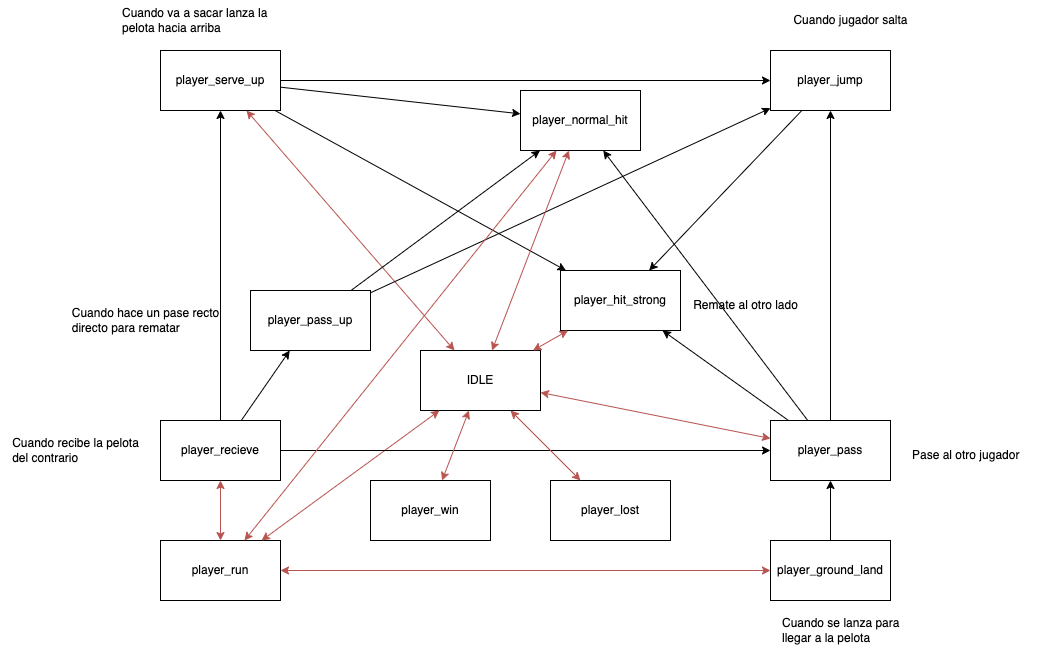

The diagram above was exported from draw.io. Its source (the exported page's mxGraphModel, read from the mxfile embedded in the PNG):
<mxGraphModel dx="954" dy="559" grid="1" gridSize="10" guides="1" tooltips="1" connect="1" arrows="1" fold="1" page="1" pageScale="1" pageWidth="827" pageHeight="1169" math="0" shadow="0">
  <root>
    <mxCell id="0" />
    <mxCell id="1" parent="0" />
    <mxCell id="Kc8hdxKVeheJrrnJ-u6g-1" value="IDLE" style="rounded=0;whiteSpace=wrap;html=1;" parent="1" vertex="1">
      <mxGeometry x="450" y="730" width="120" height="60" as="geometry" />
    </mxCell>
    <mxCell id="Kc8hdxKVeheJrrnJ-u6g-2" value="player_serve_up" style="rounded=0;whiteSpace=wrap;html=1;" parent="1" vertex="1">
      <mxGeometry x="190" y="430" width="120" height="60" as="geometry" />
    </mxCell>
    <mxCell id="Kc8hdxKVeheJrrnJ-u6g-4" value="player_recieve" style="rounded=0;whiteSpace=wrap;html=1;" parent="1" vertex="1">
      <mxGeometry x="190" y="800" width="120" height="60" as="geometry" />
    </mxCell>
    <mxCell id="Kc8hdxKVeheJrrnJ-u6g-5" value="player_jump" style="rounded=0;whiteSpace=wrap;html=1;" parent="1" vertex="1">
      <mxGeometry x="800" y="430" width="120" height="60" as="geometry" />
    </mxCell>
    <mxCell id="Kc8hdxKVeheJrrnJ-u6g-9" value="" style="endArrow=classic;html=1;rounded=0;" parent="1" source="Kc8hdxKVeheJrrnJ-u6g-2" target="Kc8hdxKVeheJrrnJ-u6g-5" edge="1">
      <mxGeometry width="50" height="50" relative="1" as="geometry">
        <mxPoint x="440" y="800" as="sourcePoint" />
        <mxPoint x="490" y="750" as="targetPoint" />
      </mxGeometry>
    </mxCell>
    <mxCell id="Kc8hdxKVeheJrrnJ-u6g-10" value="player_run" style="rounded=0;whiteSpace=wrap;html=1;" parent="1" vertex="1">
      <mxGeometry x="190" y="920" width="120" height="60" as="geometry" />
    </mxCell>
    <mxCell id="Kc8hdxKVeheJrrnJ-u6g-13" value="player_hit_strong" style="rounded=0;whiteSpace=wrap;html=1;" parent="1" vertex="1">
      <mxGeometry x="590" y="650" width="120" height="60" as="geometry" />
    </mxCell>
    <mxCell id="Kc8hdxKVeheJrrnJ-u6g-14" value="" style="endArrow=classic;html=1;rounded=0;" parent="1" source="Kc8hdxKVeheJrrnJ-u6g-5" target="Kc8hdxKVeheJrrnJ-u6g-13" edge="1">
      <mxGeometry width="50" height="50" relative="1" as="geometry">
        <mxPoint x="520" y="730" as="sourcePoint" />
        <mxPoint x="570" y="680" as="targetPoint" />
      </mxGeometry>
    </mxCell>
    <mxCell id="Kc8hdxKVeheJrrnJ-u6g-15" value="" style="endArrow=classic;html=1;rounded=0;" parent="1" source="Kc8hdxKVeheJrrnJ-u6g-2" target="Kc8hdxKVeheJrrnJ-u6g-13" edge="1">
      <mxGeometry width="50" height="50" relative="1" as="geometry">
        <mxPoint x="700" y="650" as="sourcePoint" />
        <mxPoint x="700" y="540" as="targetPoint" />
      </mxGeometry>
    </mxCell>
    <mxCell id="Kc8hdxKVeheJrrnJ-u6g-16" value="" style="endArrow=classic;startArrow=classic;html=1;rounded=0;fillColor=#f8cecc;strokeColor=#b85450;" parent="1" source="Kc8hdxKVeheJrrnJ-u6g-1" target="Kc8hdxKVeheJrrnJ-u6g-2" edge="1">
      <mxGeometry width="50" height="50" relative="1" as="geometry">
        <mxPoint x="520" y="730" as="sourcePoint" />
        <mxPoint x="570" y="680" as="targetPoint" />
      </mxGeometry>
    </mxCell>
    <mxCell id="Kc8hdxKVeheJrrnJ-u6g-17" value="" style="endArrow=classic;startArrow=classic;html=1;rounded=0;fillColor=#f8cecc;strokeColor=#b85450;" parent="1" source="Kc8hdxKVeheJrrnJ-u6g-10" target="Kc8hdxKVeheJrrnJ-u6g-4" edge="1">
      <mxGeometry width="50" height="50" relative="1" as="geometry">
        <mxPoint x="520" y="780" as="sourcePoint" />
        <mxPoint x="570" y="730" as="targetPoint" />
      </mxGeometry>
    </mxCell>
    <mxCell id="Kc8hdxKVeheJrrnJ-u6g-18" value="" style="endArrow=classic;startArrow=classic;html=1;rounded=0;fillColor=#f8cecc;strokeColor=#b85450;" parent="1" source="Kc8hdxKVeheJrrnJ-u6g-10" target="Kc8hdxKVeheJrrnJ-u6g-19" edge="1">
      <mxGeometry width="50" height="50" relative="1" as="geometry">
        <mxPoint x="640" y="920" as="sourcePoint" />
        <mxPoint x="690" y="870" as="targetPoint" />
      </mxGeometry>
    </mxCell>
    <mxCell id="Kc8hdxKVeheJrrnJ-u6g-19" value="player_ground_land" style="rounded=0;whiteSpace=wrap;html=1;" parent="1" vertex="1">
      <mxGeometry x="800" y="920" width="120" height="60" as="geometry" />
    </mxCell>
    <mxCell id="Kc8hdxKVeheJrrnJ-u6g-23" value="player_pass" style="rounded=0;whiteSpace=wrap;html=1;" parent="1" vertex="1">
      <mxGeometry x="800" y="800" width="120" height="60" as="geometry" />
    </mxCell>
    <mxCell id="Kc8hdxKVeheJrrnJ-u6g-24" value="" style="endArrow=classic;html=1;rounded=0;" parent="1" source="Kc8hdxKVeheJrrnJ-u6g-4" target="Kc8hdxKVeheJrrnJ-u6g-2" edge="1">
      <mxGeometry width="50" height="50" relative="1" as="geometry">
        <mxPoint x="560" y="810" as="sourcePoint" />
        <mxPoint x="610" y="760" as="targetPoint" />
      </mxGeometry>
    </mxCell>
    <mxCell id="Kc8hdxKVeheJrrnJ-u6g-25" value="" style="endArrow=classic;html=1;rounded=0;" parent="1" source="Kc8hdxKVeheJrrnJ-u6g-19" target="Kc8hdxKVeheJrrnJ-u6g-23" edge="1">
      <mxGeometry width="50" height="50" relative="1" as="geometry">
        <mxPoint x="560" y="810" as="sourcePoint" />
        <mxPoint x="610" y="760" as="targetPoint" />
      </mxGeometry>
    </mxCell>
    <mxCell id="Kc8hdxKVeheJrrnJ-u6g-26" value="" style="endArrow=classic;html=1;rounded=0;" parent="1" source="Kc8hdxKVeheJrrnJ-u6g-23" target="Kc8hdxKVeheJrrnJ-u6g-13" edge="1">
      <mxGeometry width="50" height="50" relative="1" as="geometry">
        <mxPoint x="560" y="800" as="sourcePoint" />
        <mxPoint x="610" y="750" as="targetPoint" />
      </mxGeometry>
    </mxCell>
    <mxCell id="Kc8hdxKVeheJrrnJ-u6g-27" value="" style="endArrow=classic;html=1;rounded=0;" parent="1" source="Kc8hdxKVeheJrrnJ-u6g-23" target="Kc8hdxKVeheJrrnJ-u6g-5" edge="1">
      <mxGeometry width="50" height="50" relative="1" as="geometry">
        <mxPoint x="560" y="800" as="sourcePoint" />
        <mxPoint x="610" y="750" as="targetPoint" />
      </mxGeometry>
    </mxCell>
    <mxCell id="Kc8hdxKVeheJrrnJ-u6g-30" value="" style="endArrow=classic;startArrow=classic;html=1;rounded=0;fillColor=#f8cecc;strokeColor=#b85450;" parent="1" source="Kc8hdxKVeheJrrnJ-u6g-1" target="Kc8hdxKVeheJrrnJ-u6g-13" edge="1">
      <mxGeometry width="50" height="50" relative="1" as="geometry">
        <mxPoint x="560" y="730" as="sourcePoint" />
        <mxPoint x="610" y="680" as="targetPoint" />
      </mxGeometry>
    </mxCell>
    <mxCell id="Kc8hdxKVeheJrrnJ-u6g-31" value="" style="endArrow=classic;startArrow=classic;html=1;rounded=0;fillColor=#f8cecc;strokeColor=#b85450;" parent="1" source="Kc8hdxKVeheJrrnJ-u6g-23" target="Kc8hdxKVeheJrrnJ-u6g-1" edge="1">
      <mxGeometry width="50" height="50" relative="1" as="geometry">
        <mxPoint x="560" y="730" as="sourcePoint" />
        <mxPoint x="610" y="680" as="targetPoint" />
      </mxGeometry>
    </mxCell>
    <mxCell id="Kc8hdxKVeheJrrnJ-u6g-32" value="" style="endArrow=classic;startArrow=classic;html=1;rounded=0;fillColor=#f8cecc;strokeColor=#b85450;" parent="1" source="Kc8hdxKVeheJrrnJ-u6g-10" target="Kc8hdxKVeheJrrnJ-u6g-1" edge="1">
      <mxGeometry width="50" height="50" relative="1" as="geometry">
        <mxPoint x="560" y="730" as="sourcePoint" />
        <mxPoint x="610" y="680" as="targetPoint" />
      </mxGeometry>
    </mxCell>
    <mxCell id="Kc8hdxKVeheJrrnJ-u6g-34" value="" style="endArrow=classic;html=1;rounded=0;" parent="1" source="Kc8hdxKVeheJrrnJ-u6g-4" target="Kc8hdxKVeheJrrnJ-u6g-23" edge="1">
      <mxGeometry width="50" height="50" relative="1" as="geometry">
        <mxPoint x="560" y="720" as="sourcePoint" />
        <mxPoint x="610" y="670" as="targetPoint" />
      </mxGeometry>
    </mxCell>
    <mxCell id="Kc8hdxKVeheJrrnJ-u6g-35" value="player_pass_up" style="rounded=0;whiteSpace=wrap;html=1;" parent="1" vertex="1">
      <mxGeometry x="280" y="670" width="120" height="60" as="geometry" />
    </mxCell>
    <mxCell id="Kc8hdxKVeheJrrnJ-u6g-36" value="" style="endArrow=classic;html=1;rounded=0;" parent="1" source="Kc8hdxKVeheJrrnJ-u6g-4" target="Kc8hdxKVeheJrrnJ-u6g-35" edge="1">
      <mxGeometry width="50" height="50" relative="1" as="geometry">
        <mxPoint x="560" y="760" as="sourcePoint" />
        <mxPoint x="610" y="710" as="targetPoint" />
      </mxGeometry>
    </mxCell>
    <mxCell id="Kc8hdxKVeheJrrnJ-u6g-37" value="" style="endArrow=classic;html=1;rounded=0;" parent="1" source="Kc8hdxKVeheJrrnJ-u6g-35" target="Kc8hdxKVeheJrrnJ-u6g-5" edge="1">
      <mxGeometry width="50" height="50" relative="1" as="geometry">
        <mxPoint x="560" y="760" as="sourcePoint" />
        <mxPoint x="610" y="710" as="targetPoint" />
      </mxGeometry>
    </mxCell>
    <mxCell id="Kc8hdxKVeheJrrnJ-u6g-38" value="Cuando jugador salta" style="text;html=1;align=center;verticalAlign=middle;resizable=0;points=[];autosize=1;strokeColor=none;fillColor=none;" parent="1" vertex="1">
      <mxGeometry x="810" y="385" width="140" height="30" as="geometry" />
    </mxCell>
    <mxCell id="Kc8hdxKVeheJrrnJ-u6g-39" value="Cuando va a sacar lanza la&lt;br&gt;pelota hacia arriba" style="text;html=1;align=left;verticalAlign=middle;resizable=0;points=[];autosize=1;strokeColor=none;fillColor=none;" parent="1" vertex="1">
      <mxGeometry x="150" y="380" width="170" height="40" as="geometry" />
    </mxCell>
    <mxCell id="Kc8hdxKVeheJrrnJ-u6g-40" value="Cuando hace un pase recto&lt;br&gt;&lt;div style=&quot;text-align: left;&quot;&gt;&lt;span style=&quot;background-color: initial;&quot;&gt;directo para rematar&lt;/span&gt;&lt;/div&gt;" style="text;html=1;align=center;verticalAlign=middle;resizable=0;points=[];autosize=1;strokeColor=none;fillColor=none;" parent="1" vertex="1">
      <mxGeometry x="90" y="680" width="170" height="40" as="geometry" />
    </mxCell>
    <mxCell id="Kc8hdxKVeheJrrnJ-u6g-41" value="Cuando recibe la pelota&lt;br&gt;&lt;div style=&quot;text-align: left;&quot;&gt;&lt;span style=&quot;background-color: initial;&quot;&gt;del contrario&lt;/span&gt;&lt;/div&gt;" style="text;html=1;align=center;verticalAlign=middle;resizable=0;points=[];autosize=1;strokeColor=none;fillColor=none;" parent="1" vertex="1">
      <mxGeometry x="30" y="810" width="150" height="40" as="geometry" />
    </mxCell>
    <mxCell id="Kc8hdxKVeheJrrnJ-u6g-42" value="Cuando se lanza para &lt;br&gt;llegar a la pelota" style="text;html=1;align=left;verticalAlign=middle;resizable=0;points=[];autosize=1;strokeColor=none;fillColor=none;" parent="1" vertex="1">
      <mxGeometry x="810" y="990" width="140" height="40" as="geometry" />
    </mxCell>
    <mxCell id="Kc8hdxKVeheJrrnJ-u6g-43" value="Pase al otro jugador" style="text;html=1;align=left;verticalAlign=middle;resizable=0;points=[];autosize=1;strokeColor=none;fillColor=none;" parent="1" vertex="1">
      <mxGeometry x="940" y="820" width="130" height="30" as="geometry" />
    </mxCell>
    <mxCell id="Kc8hdxKVeheJrrnJ-u6g-44" value="Remate al otro lado" style="text;html=1;align=center;verticalAlign=middle;resizable=0;points=[];autosize=1;strokeColor=none;fillColor=none;" parent="1" vertex="1">
      <mxGeometry x="710" y="670" width="130" height="30" as="geometry" />
    </mxCell>
    <mxCell id="Kc8hdxKVeheJrrnJ-u6g-45" value="player_normal_hit" style="rounded=0;whiteSpace=wrap;html=1;" parent="1" vertex="1">
      <mxGeometry x="550" y="470" width="120" height="60" as="geometry" />
    </mxCell>
    <mxCell id="Kc8hdxKVeheJrrnJ-u6g-46" value="" style="endArrow=classic;html=1;rounded=0;" parent="1" source="Kc8hdxKVeheJrrnJ-u6g-2" target="Kc8hdxKVeheJrrnJ-u6g-45" edge="1">
      <mxGeometry width="50" height="50" relative="1" as="geometry">
        <mxPoint x="520" y="740" as="sourcePoint" />
        <mxPoint x="570" y="690" as="targetPoint" />
      </mxGeometry>
    </mxCell>
    <mxCell id="Kc8hdxKVeheJrrnJ-u6g-47" value="" style="endArrow=classic;html=1;rounded=0;" parent="1" source="Kc8hdxKVeheJrrnJ-u6g-23" target="Kc8hdxKVeheJrrnJ-u6g-45" edge="1">
      <mxGeometry width="50" height="50" relative="1" as="geometry">
        <mxPoint x="520" y="680" as="sourcePoint" />
        <mxPoint x="570" y="630" as="targetPoint" />
      </mxGeometry>
    </mxCell>
    <mxCell id="Kc8hdxKVeheJrrnJ-u6g-48" value="" style="endArrow=classic;html=1;rounded=0;" parent="1" source="Kc8hdxKVeheJrrnJ-u6g-35" target="Kc8hdxKVeheJrrnJ-u6g-45" edge="1">
      <mxGeometry width="50" height="50" relative="1" as="geometry">
        <mxPoint x="520" y="680" as="sourcePoint" />
        <mxPoint x="570" y="630" as="targetPoint" />
      </mxGeometry>
    </mxCell>
    <mxCell id="Kc8hdxKVeheJrrnJ-u6g-50" value="" style="endArrow=classic;startArrow=classic;html=1;rounded=0;fillColor=#f8cecc;strokeColor=#b85450;" parent="1" source="Kc8hdxKVeheJrrnJ-u6g-1" target="Kc8hdxKVeheJrrnJ-u6g-45" edge="1">
      <mxGeometry width="50" height="50" relative="1" as="geometry">
        <mxPoint x="510" y="740" as="sourcePoint" />
        <mxPoint x="560" y="690" as="targetPoint" />
      </mxGeometry>
    </mxCell>
    <mxCell id="Kc8hdxKVeheJrrnJ-u6g-51" value="" style="endArrow=classic;startArrow=classic;html=1;rounded=0;fillColor=#f8cecc;strokeColor=#b85450;" parent="1" source="Kc8hdxKVeheJrrnJ-u6g-10" target="Kc8hdxKVeheJrrnJ-u6g-45" edge="1">
      <mxGeometry width="50" height="50" relative="1" as="geometry">
        <mxPoint x="510" y="740" as="sourcePoint" />
        <mxPoint x="560" y="690" as="targetPoint" />
      </mxGeometry>
    </mxCell>
    <mxCell id="RBjvR7T8mvf9EHsX9Ys5-1" value="player_win" style="rounded=0;whiteSpace=wrap;html=1;" vertex="1" parent="1">
      <mxGeometry x="400" y="860" width="120" height="60" as="geometry" />
    </mxCell>
    <mxCell id="RBjvR7T8mvf9EHsX9Ys5-2" value="player_lost" style="rounded=0;whiteSpace=wrap;html=1;" vertex="1" parent="1">
      <mxGeometry x="580" y="860" width="120" height="60" as="geometry" />
    </mxCell>
    <mxCell id="RBjvR7T8mvf9EHsX9Ys5-3" value="" style="endArrow=classic;startArrow=classic;html=1;rounded=0;fillColor=#f8cecc;strokeColor=#b85450;" edge="1" parent="1" source="RBjvR7T8mvf9EHsX9Ys5-1" target="Kc8hdxKVeheJrrnJ-u6g-1">
      <mxGeometry width="50" height="50" relative="1" as="geometry">
        <mxPoint x="540" y="810" as="sourcePoint" />
        <mxPoint x="590" y="760" as="targetPoint" />
      </mxGeometry>
    </mxCell>
    <mxCell id="RBjvR7T8mvf9EHsX9Ys5-4" value="" style="endArrow=classic;startArrow=classic;html=1;rounded=0;fillColor=#f8cecc;strokeColor=#b85450;" edge="1" parent="1" source="RBjvR7T8mvf9EHsX9Ys5-2" target="Kc8hdxKVeheJrrnJ-u6g-1">
      <mxGeometry width="50" height="50" relative="1" as="geometry">
        <mxPoint x="497" y="870" as="sourcePoint" />
        <mxPoint x="513" y="800" as="targetPoint" />
      </mxGeometry>
    </mxCell>
  </root>
</mxGraphModel>